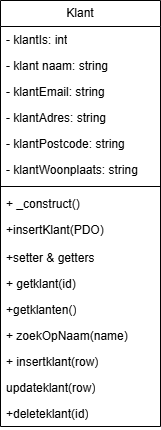

The diagram above was exported from draw.io. Its source (the exported page's mxGraphModel, read from the mxfile embedded in the PNG):
<mxGraphModel dx="964" dy="610" grid="1" gridSize="10" guides="1" tooltips="1" connect="1" arrows="1" fold="1" page="1" pageScale="1" pageWidth="827" pageHeight="1169" math="0" shadow="0">
  <root>
    <mxCell id="WIyWlLk6GJQsqaUBKTNV-0" />
    <mxCell id="WIyWlLk6GJQsqaUBKTNV-1" parent="WIyWlLk6GJQsqaUBKTNV-0" />
    <mxCell id="JtZYziUgsolVqoXUvRQZ-9" value="Klant" style="swimlane;fontStyle=0;childLayout=stackLayout;horizontal=1;startSize=26;fillColor=none;horizontalStack=0;resizeParent=1;resizeParentMax=0;resizeLast=0;collapsible=1;marginBottom=0;whiteSpace=wrap;html=1;" parent="WIyWlLk6GJQsqaUBKTNV-1" vertex="1">
      <mxGeometry x="160" y="140" width="160" height="426" as="geometry" />
    </mxCell>
    <mxCell id="JtZYziUgsolVqoXUvRQZ-10" value="- klantIs: int" style="text;strokeColor=none;fillColor=none;align=left;verticalAlign=top;spacingLeft=4;spacingRight=4;overflow=hidden;rotatable=0;points=[[0,0.5],[1,0.5]];portConstraint=eastwest;whiteSpace=wrap;html=1;" parent="JtZYziUgsolVqoXUvRQZ-9" vertex="1">
      <mxGeometry y="26" width="160" height="26" as="geometry" />
    </mxCell>
    <mxCell id="JtZYziUgsolVqoXUvRQZ-11" value="- klant naam: string" style="text;strokeColor=none;fillColor=none;align=left;verticalAlign=top;spacingLeft=4;spacingRight=4;overflow=hidden;rotatable=0;points=[[0,0.5],[1,0.5]];portConstraint=eastwest;whiteSpace=wrap;html=1;" parent="JtZYziUgsolVqoXUvRQZ-9" vertex="1">
      <mxGeometry y="52" width="160" height="26" as="geometry" />
    </mxCell>
    <mxCell id="JtZYziUgsolVqoXUvRQZ-13" value="- klantEmail: string" style="text;strokeColor=none;fillColor=none;align=left;verticalAlign=top;spacingLeft=4;spacingRight=4;overflow=hidden;rotatable=0;points=[[0,0.5],[1,0.5]];portConstraint=eastwest;whiteSpace=wrap;html=1;" parent="JtZYziUgsolVqoXUvRQZ-9" vertex="1">
      <mxGeometry y="78" width="160" height="26" as="geometry" />
    </mxCell>
    <mxCell id="JtZYziUgsolVqoXUvRQZ-14" value="- klantAdres: string" style="text;strokeColor=none;fillColor=none;align=left;verticalAlign=top;spacingLeft=4;spacingRight=4;overflow=hidden;rotatable=0;points=[[0,0.5],[1,0.5]];portConstraint=eastwest;whiteSpace=wrap;html=1;" parent="JtZYziUgsolVqoXUvRQZ-9" vertex="1">
      <mxGeometry y="104" width="160" height="26" as="geometry" />
    </mxCell>
    <mxCell id="JtZYziUgsolVqoXUvRQZ-15" value="- klantPostcode: string" style="text;strokeColor=none;fillColor=none;align=left;verticalAlign=top;spacingLeft=4;spacingRight=4;overflow=hidden;rotatable=0;points=[[0,0.5],[1,0.5]];portConstraint=eastwest;whiteSpace=wrap;html=1;" parent="JtZYziUgsolVqoXUvRQZ-9" vertex="1">
      <mxGeometry y="130" width="160" height="26" as="geometry" />
    </mxCell>
    <mxCell id="JtZYziUgsolVqoXUvRQZ-16" value="- klantWoonplaats: string" style="text;strokeColor=none;fillColor=none;align=left;verticalAlign=top;spacingLeft=4;spacingRight=4;overflow=hidden;rotatable=0;points=[[0,0.5],[1,0.5]];portConstraint=eastwest;whiteSpace=wrap;html=1;" parent="JtZYziUgsolVqoXUvRQZ-9" vertex="1">
      <mxGeometry y="156" width="160" height="26" as="geometry" />
    </mxCell>
    <mxCell id="JtZYziUgsolVqoXUvRQZ-17" value="" style="line;strokeWidth=1;fillColor=none;align=left;verticalAlign=middle;spacingTop=-1;spacingLeft=3;spacingRight=3;rotatable=0;labelPosition=right;points=[];portConstraint=eastwest;strokeColor=inherit;" parent="JtZYziUgsolVqoXUvRQZ-9" vertex="1">
      <mxGeometry y="182" width="160" height="8" as="geometry" />
    </mxCell>
    <mxCell id="JtZYziUgsolVqoXUvRQZ-18" value="+ _construct()" style="text;strokeColor=none;fillColor=none;align=left;verticalAlign=top;spacingLeft=4;spacingRight=4;overflow=hidden;rotatable=0;points=[[0,0.5],[1,0.5]];portConstraint=eastwest;whiteSpace=wrap;html=1;" parent="JtZYziUgsolVqoXUvRQZ-9" vertex="1">
      <mxGeometry y="190" width="160" height="26" as="geometry" />
    </mxCell>
    <mxCell id="JtZYziUgsolVqoXUvRQZ-12" value="+insertKlant(PDO)" style="text;strokeColor=none;fillColor=none;align=left;verticalAlign=top;spacingLeft=4;spacingRight=4;overflow=hidden;rotatable=0;points=[[0,0.5],[1,0.5]];portConstraint=eastwest;whiteSpace=wrap;html=1;" parent="JtZYziUgsolVqoXUvRQZ-9" vertex="1">
      <mxGeometry y="216" width="160" height="28" as="geometry" />
    </mxCell>
    <mxCell id="JtZYziUgsolVqoXUvRQZ-19" value="+setter &amp;amp; getters" style="text;strokeColor=none;fillColor=none;align=left;verticalAlign=top;spacingLeft=4;spacingRight=4;overflow=hidden;rotatable=0;points=[[0,0.5],[1,0.5]];portConstraint=eastwest;whiteSpace=wrap;html=1;" parent="JtZYziUgsolVqoXUvRQZ-9" vertex="1">
      <mxGeometry y="244" width="160" height="26" as="geometry" />
    </mxCell>
    <mxCell id="AcgIn6z0EqyWgO2uiJHD-3" value="+ getklant(id)" style="text;strokeColor=none;fillColor=none;align=left;verticalAlign=top;spacingLeft=4;spacingRight=4;overflow=hidden;rotatable=0;points=[[0,0.5],[1,0.5]];portConstraint=eastwest;whiteSpace=wrap;html=1;" vertex="1" parent="JtZYziUgsolVqoXUvRQZ-9">
      <mxGeometry y="270" width="160" height="26" as="geometry" />
    </mxCell>
    <mxCell id="AcgIn6z0EqyWgO2uiJHD-0" value="+getklanten()" style="text;strokeColor=none;fillColor=none;align=left;verticalAlign=top;spacingLeft=4;spacingRight=4;overflow=hidden;rotatable=0;points=[[0,0.5],[1,0.5]];portConstraint=eastwest;whiteSpace=wrap;html=1;" vertex="1" parent="JtZYziUgsolVqoXUvRQZ-9">
      <mxGeometry y="296" width="160" height="26" as="geometry" />
    </mxCell>
    <mxCell id="AcgIn6z0EqyWgO2uiJHD-4" value="+ zoekOpNaam(name)" style="text;strokeColor=none;fillColor=none;align=left;verticalAlign=top;spacingLeft=4;spacingRight=4;overflow=hidden;rotatable=0;points=[[0,0.5],[1,0.5]];portConstraint=eastwest;whiteSpace=wrap;html=1;" vertex="1" parent="JtZYziUgsolVqoXUvRQZ-9">
      <mxGeometry y="322" width="160" height="26" as="geometry" />
    </mxCell>
    <mxCell id="AcgIn6z0EqyWgO2uiJHD-5" value="+ insertklant(row)" style="text;strokeColor=none;fillColor=none;align=left;verticalAlign=top;spacingLeft=4;spacingRight=4;overflow=hidden;rotatable=0;points=[[0,0.5],[1,0.5]];portConstraint=eastwest;whiteSpace=wrap;html=1;" vertex="1" parent="JtZYziUgsolVqoXUvRQZ-9">
      <mxGeometry y="348" width="160" height="26" as="geometry" />
    </mxCell>
    <mxCell id="AcgIn6z0EqyWgO2uiJHD-6" value="updateklant(row)" style="text;strokeColor=none;fillColor=none;align=left;verticalAlign=top;spacingLeft=4;spacingRight=4;overflow=hidden;rotatable=0;points=[[0,0.5],[1,0.5]];portConstraint=eastwest;whiteSpace=wrap;html=1;" vertex="1" parent="JtZYziUgsolVqoXUvRQZ-9">
      <mxGeometry y="374" width="160" height="26" as="geometry" />
    </mxCell>
    <mxCell id="AcgIn6z0EqyWgO2uiJHD-7" value="+deleteklant(id)" style="text;strokeColor=none;fillColor=none;align=left;verticalAlign=top;spacingLeft=4;spacingRight=4;overflow=hidden;rotatable=0;points=[[0,0.5],[1,0.5]];portConstraint=eastwest;whiteSpace=wrap;html=1;" vertex="1" parent="JtZYziUgsolVqoXUvRQZ-9">
      <mxGeometry y="400" width="160" height="26" as="geometry" />
    </mxCell>
  </root>
</mxGraphModel>